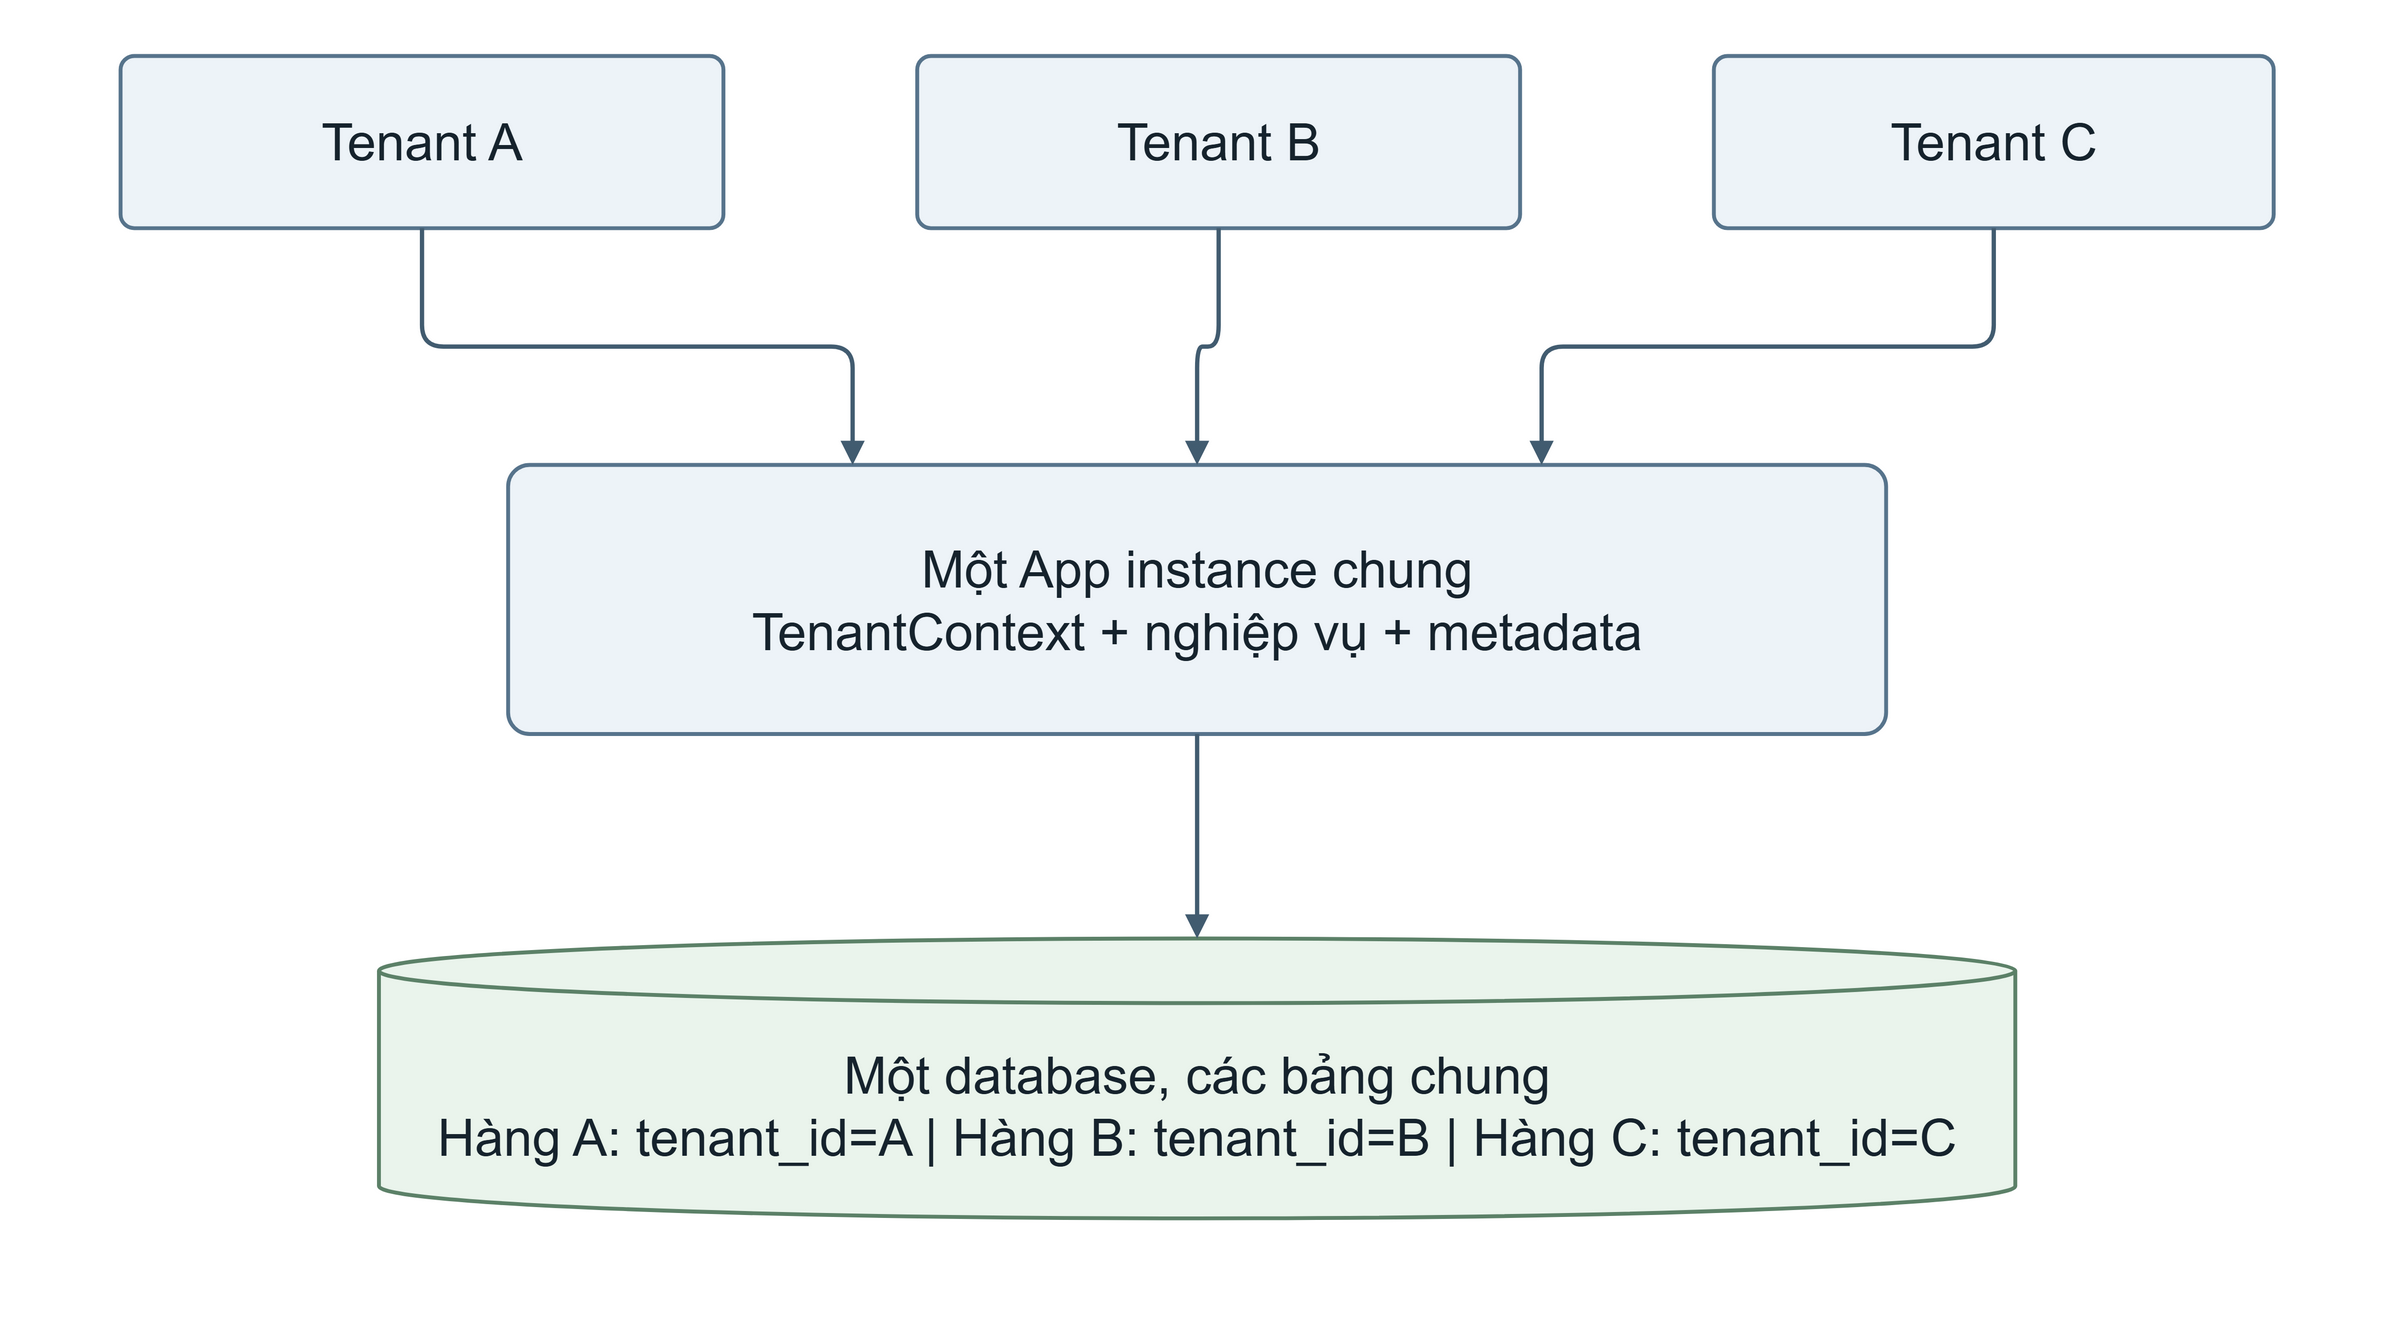

The diagram above was exported from draw.io. Its source (the exported page's mxGraphModel, read from the mxfile embedded in the PNG):
<mxGraphModel grid="1" gridSize="10" page="0" background="#ffffff" math="0" shadow="0">
  <root>
    <mxCell id="0" />
    <mxCell id="1" parent="0" />
    <mxCell id="2" value="" style="html=1;whiteSpace=wrap;fontFamily=Arial;fontColor=#16232D;fontSize=24;spacing=10;align=center;verticalAlign=middle;fillColor=none;strokeColor=none;pointerEvents=0;" vertex="1" parent="1">
      <mxGeometry x="0" y="0" width="1100" height="600" as="geometry" />
    </mxCell>
    <mxCell id="3" value="Tenant A" style="html=1;whiteSpace=wrap;fontFamily=Arial;fontColor=#16232D;fontSize=24;spacing=10;align=center;verticalAlign=middle;rounded=1;arcSize=8;fillColor=#EDF3F8;strokeColor=#57748C;strokeWidth=1.8;" vertex="1" parent="1">
      <mxGeometry x="50" y="20" width="280" height="80" as="geometry" />
    </mxCell>
    <mxCell id="4" value="Tenant B" style="html=1;whiteSpace=wrap;fontFamily=Arial;fontColor=#16232D;fontSize=24;spacing=10;align=center;verticalAlign=middle;rounded=1;arcSize=8;fillColor=#EDF3F8;strokeColor=#57748C;strokeWidth=1.8;" vertex="1" parent="1">
      <mxGeometry x="420" y="20" width="280" height="80" as="geometry" />
    </mxCell>
    <mxCell id="5" value="Tenant C" style="html=1;whiteSpace=wrap;fontFamily=Arial;fontColor=#16232D;fontSize=24;spacing=10;align=center;verticalAlign=middle;rounded=1;arcSize=8;fillColor=#EDF3F8;strokeColor=#57748C;strokeWidth=1.8;" vertex="1" parent="1">
      <mxGeometry x="790" y="20" width="260" height="80" as="geometry" />
    </mxCell>
    <mxCell id="6" value="Một App instance chung&#10;TenantContext + nghiệp vụ + metadata" style="html=1;whiteSpace=wrap;fontFamily=Arial;fontColor=#16232D;fontSize=24;spacing=10;align=center;verticalAlign=middle;rounded=1;arcSize=8;fillColor=#EDF3F8;strokeColor=#57748C;strokeWidth=1.8;" vertex="1" parent="1">
      <mxGeometry x="230" y="210" width="640" height="125" as="geometry" />
    </mxCell>
    <mxCell id="7" value="Một database, các bảng chung&#10;Hàng A: tenant_id=A | Hàng B: tenant_id=B | Hàng C: tenant_id=C" style="html=1;whiteSpace=wrap;fontFamily=Arial;fontColor=#16232D;fontSize=24;spacing=10;align=center;verticalAlign=middle;shape=cylinder3;size=15;boundedLbl=1;fillColor=#EAF4EC;strokeColor=#5C8168;strokeWidth=1.8;" vertex="1" parent="1">
      <mxGeometry x="170" y="430" width="760" height="130" as="geometry" />
    </mxCell>
    <mxCell id="8" value="" style="edgeStyle=orthogonalEdgeStyle;rounded=1;orthogonalLoop=1;jettySize=auto;html=1;fontFamily=Arial;fontSize=21;fontColor=#16232D;labelBackgroundColor=#FFFFFF;strokeColor=#425C70;strokeWidth=2;endArrow=block;endFill=1;exitX=0.5;exitY=1;entryX=0.25;entryY=0;" edge="1" parent="1" source="3" target="6">
      <mxGeometry relative="1" as="geometry" />
    </mxCell>
    <mxCell id="9" value="" style="edgeStyle=orthogonalEdgeStyle;rounded=1;orthogonalLoop=1;jettySize=auto;html=1;fontFamily=Arial;fontSize=21;fontColor=#16232D;labelBackgroundColor=#FFFFFF;strokeColor=#425C70;strokeWidth=2;endArrow=block;endFill=1;exitX=0.5;exitY=1;entryX=0.5;entryY=0;" edge="1" parent="1" source="4" target="6">
      <mxGeometry relative="1" as="geometry" />
    </mxCell>
    <mxCell id="10" value="" style="edgeStyle=orthogonalEdgeStyle;rounded=1;orthogonalLoop=1;jettySize=auto;html=1;fontFamily=Arial;fontSize=21;fontColor=#16232D;labelBackgroundColor=#FFFFFF;strokeColor=#425C70;strokeWidth=2;endArrow=block;endFill=1;exitX=0.5;exitY=1;entryX=0.75;entryY=0;" edge="1" parent="1" source="5" target="6">
      <mxGeometry relative="1" as="geometry" />
    </mxCell>
    <mxCell id="11" value="" style="edgeStyle=orthogonalEdgeStyle;rounded=1;orthogonalLoop=1;jettySize=auto;html=1;fontFamily=Arial;fontSize=21;fontColor=#16232D;labelBackgroundColor=#FFFFFF;strokeColor=#425C70;strokeWidth=2;endArrow=block;endFill=1;exitX=0.5;exitY=1;entryX=0.5;entryY=0;" edge="1" parent="1" source="6" target="7">
      <mxGeometry relative="1" as="geometry" />
    </mxCell>
  </root>
</mxGraphModel>